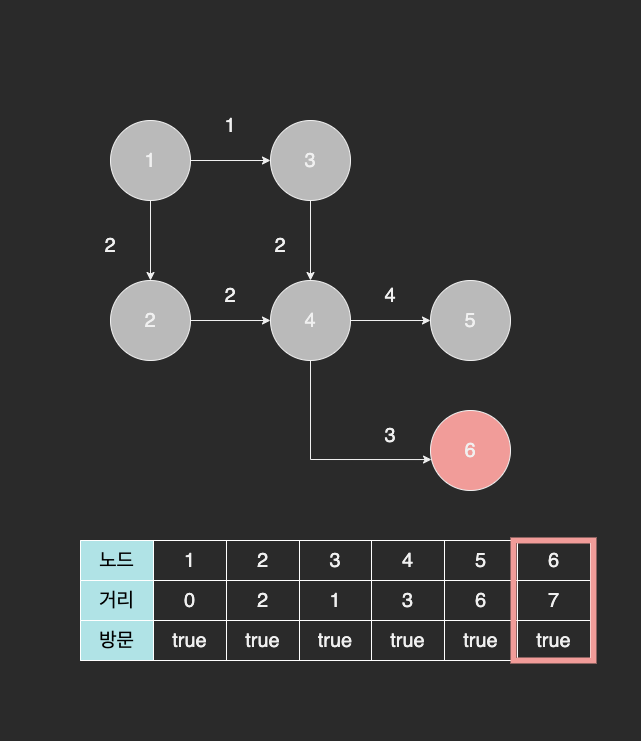

The diagram above was exported from draw.io. Its source (the exported page's mxGraphModel, read from the mxfile embedded in the PNG):
<mxGraphModel dx="904" dy="785" grid="1" gridSize="10" guides="1" tooltips="1" connect="1" arrows="1" fold="1" page="1" pageScale="1" pageWidth="827" pageHeight="1169" math="0" shadow="0">
  <root>
    <mxCell id="0" />
    <mxCell id="1" parent="0" />
    <mxCell id="0d-msn4kjI7o78ZU1Pk--20" value="" style="rounded=0;whiteSpace=wrap;html=1;fontSize=20;strokeWidth=1;strokeColor=none;" vertex="1" parent="1">
      <mxGeometry x="50" y="240" width="640" height="740" as="geometry" />
    </mxCell>
    <mxCell id="0d-msn4kjI7o78ZU1Pk--7" style="edgeStyle=orthogonalEdgeStyle;rounded=0;orthogonalLoop=1;jettySize=auto;html=1;fontSize=20;" edge="1" parent="1" source="0d-msn4kjI7o78ZU1Pk--1" target="0d-msn4kjI7o78ZU1Pk--3">
      <mxGeometry relative="1" as="geometry" />
    </mxCell>
    <mxCell id="0d-msn4kjI7o78ZU1Pk--8" style="edgeStyle=orthogonalEdgeStyle;rounded=0;orthogonalLoop=1;jettySize=auto;html=1;entryX=0.5;entryY=0;entryDx=0;entryDy=0;fontSize=20;" edge="1" parent="1" source="0d-msn4kjI7o78ZU1Pk--1" target="0d-msn4kjI7o78ZU1Pk--2">
      <mxGeometry relative="1" as="geometry" />
    </mxCell>
    <mxCell id="0d-msn4kjI7o78ZU1Pk--1" value="1" style="ellipse;whiteSpace=wrap;html=1;aspect=fixed;strokeWidth=1;fontSize=20;fillColor=#BABABA;" vertex="1" parent="1">
      <mxGeometry x="160" y="360" width="80" height="80" as="geometry" />
    </mxCell>
    <mxCell id="0d-msn4kjI7o78ZU1Pk--9" style="edgeStyle=orthogonalEdgeStyle;rounded=0;orthogonalLoop=1;jettySize=auto;html=1;entryX=0;entryY=0.5;entryDx=0;entryDy=0;fontSize=20;" edge="1" parent="1" source="0d-msn4kjI7o78ZU1Pk--2" target="0d-msn4kjI7o78ZU1Pk--4">
      <mxGeometry relative="1" as="geometry" />
    </mxCell>
    <mxCell id="0d-msn4kjI7o78ZU1Pk--2" value="2" style="ellipse;whiteSpace=wrap;html=1;aspect=fixed;strokeWidth=1;fontSize=20;fillColor=#BABABA;" vertex="1" parent="1">
      <mxGeometry x="160" y="520" width="80" height="80" as="geometry" />
    </mxCell>
    <mxCell id="0d-msn4kjI7o78ZU1Pk--10" style="edgeStyle=orthogonalEdgeStyle;rounded=0;orthogonalLoop=1;jettySize=auto;html=1;entryX=0.5;entryY=0;entryDx=0;entryDy=0;fontSize=20;" edge="1" parent="1" source="0d-msn4kjI7o78ZU1Pk--3" target="0d-msn4kjI7o78ZU1Pk--4">
      <mxGeometry relative="1" as="geometry" />
    </mxCell>
    <mxCell id="0d-msn4kjI7o78ZU1Pk--3" value="3" style="ellipse;whiteSpace=wrap;html=1;aspect=fixed;strokeWidth=1;fontSize=20;fillColor=#BABABA;" vertex="1" parent="1">
      <mxGeometry x="320" y="360" width="80" height="80" as="geometry" />
    </mxCell>
    <mxCell id="0d-msn4kjI7o78ZU1Pk--11" style="edgeStyle=orthogonalEdgeStyle;rounded=0;orthogonalLoop=1;jettySize=auto;html=1;entryX=0;entryY=0.5;entryDx=0;entryDy=0;fontSize=20;" edge="1" parent="1" source="0d-msn4kjI7o78ZU1Pk--4" target="0d-msn4kjI7o78ZU1Pk--5">
      <mxGeometry relative="1" as="geometry" />
    </mxCell>
    <mxCell id="0d-msn4kjI7o78ZU1Pk--13" style="edgeStyle=orthogonalEdgeStyle;rounded=0;orthogonalLoop=1;jettySize=auto;html=1;entryX=0.013;entryY=0.613;entryDx=0;entryDy=0;entryPerimeter=0;fontSize=20;exitX=0.5;exitY=1;exitDx=0;exitDy=0;" edge="1" parent="1" source="0d-msn4kjI7o78ZU1Pk--4" target="0d-msn4kjI7o78ZU1Pk--6">
      <mxGeometry relative="1" as="geometry" />
    </mxCell>
    <mxCell id="0d-msn4kjI7o78ZU1Pk--4" value="4" style="ellipse;whiteSpace=wrap;html=1;aspect=fixed;strokeWidth=1;fontSize=20;fillColor=#BABABA;" vertex="1" parent="1">
      <mxGeometry x="320" y="520" width="80" height="80" as="geometry" />
    </mxCell>
    <mxCell id="0d-msn4kjI7o78ZU1Pk--5" value="5" style="ellipse;whiteSpace=wrap;html=1;aspect=fixed;strokeWidth=1;fontSize=20;fillColor=#BABABA;" vertex="1" parent="1">
      <mxGeometry x="480" y="520" width="80" height="80" as="geometry" />
    </mxCell>
    <mxCell id="0d-msn4kjI7o78ZU1Pk--6" value="6" style="ellipse;whiteSpace=wrap;html=1;aspect=fixed;strokeWidth=1;fontSize=20;fillColor=#F19C99;" vertex="1" parent="1">
      <mxGeometry x="480" y="650" width="80" height="80" as="geometry" />
    </mxCell>
    <mxCell id="0d-msn4kjI7o78ZU1Pk--14" value="1" style="text;html=1;strokeColor=none;fillColor=none;align=center;verticalAlign=middle;whiteSpace=wrap;rounded=0;fontSize=20;" vertex="1" parent="1">
      <mxGeometry x="250" y="350" width="60" height="30" as="geometry" />
    </mxCell>
    <mxCell id="0d-msn4kjI7o78ZU1Pk--15" value="2" style="text;html=1;strokeColor=none;fillColor=none;align=center;verticalAlign=middle;whiteSpace=wrap;rounded=0;fontSize=20;" vertex="1" parent="1">
      <mxGeometry x="130" y="470" width="60" height="30" as="geometry" />
    </mxCell>
    <mxCell id="0d-msn4kjI7o78ZU1Pk--16" value="2" style="text;html=1;strokeColor=none;fillColor=none;align=center;verticalAlign=middle;whiteSpace=wrap;rounded=0;fontSize=20;" vertex="1" parent="1">
      <mxGeometry x="250" y="520" width="60" height="30" as="geometry" />
    </mxCell>
    <mxCell id="0d-msn4kjI7o78ZU1Pk--17" value="2" style="text;html=1;strokeColor=none;fillColor=none;align=center;verticalAlign=middle;whiteSpace=wrap;rounded=0;fontSize=20;" vertex="1" parent="1">
      <mxGeometry x="300" y="470" width="60" height="30" as="geometry" />
    </mxCell>
    <mxCell id="0d-msn4kjI7o78ZU1Pk--18" value="4" style="text;html=1;strokeColor=none;fillColor=none;align=center;verticalAlign=middle;whiteSpace=wrap;rounded=0;fontSize=20;" vertex="1" parent="1">
      <mxGeometry x="410" y="520" width="60" height="30" as="geometry" />
    </mxCell>
    <mxCell id="0d-msn4kjI7o78ZU1Pk--19" value="3" style="text;html=1;strokeColor=none;fillColor=none;align=center;verticalAlign=middle;whiteSpace=wrap;rounded=0;fontSize=20;" vertex="1" parent="1">
      <mxGeometry x="410" y="660" width="60" height="30" as="geometry" />
    </mxCell>
    <mxCell id="0d-msn4kjI7o78ZU1Pk--21" value="" style="shape=table;startSize=0;container=1;collapsible=0;childLayout=tableLayout;fontSize=20;strokeWidth=1;" vertex="1" parent="1">
      <mxGeometry x="130" y="780" width="510" height="120" as="geometry" />
    </mxCell>
    <mxCell id="0d-msn4kjI7o78ZU1Pk--22" value="" style="shape=tableRow;horizontal=0;startSize=0;swimlaneHead=0;swimlaneBody=0;top=0;left=0;bottom=0;right=0;collapsible=0;dropTarget=0;fillColor=none;points=[[0,0.5],[1,0.5]];portConstraint=eastwest;fontSize=20;strokeWidth=1;" vertex="1" parent="0d-msn4kjI7o78ZU1Pk--21">
      <mxGeometry width="510" height="40" as="geometry" />
    </mxCell>
    <mxCell id="0d-msn4kjI7o78ZU1Pk--23" value="노드" style="shape=partialRectangle;html=1;whiteSpace=wrap;connectable=0;overflow=hidden;fillColor=#b0e3e6;top=1;left=1;bottom=1;right=1;pointerEvents=1;fontSize=20;strokeWidth=1;strokeColor=#FFFFFF;fontColor=#000000;" vertex="1" parent="0d-msn4kjI7o78ZU1Pk--22">
      <mxGeometry width="73" height="40" as="geometry">
        <mxRectangle width="73" height="40" as="alternateBounds" />
      </mxGeometry>
    </mxCell>
    <mxCell id="0d-msn4kjI7o78ZU1Pk--24" value="1" style="shape=partialRectangle;html=1;whiteSpace=wrap;connectable=0;overflow=hidden;fillColor=none;top=1;left=1;bottom=1;right=1;pointerEvents=1;fontSize=20;strokeWidth=1;strokeColor=#FFFFFF;" vertex="1" parent="0d-msn4kjI7o78ZU1Pk--22">
      <mxGeometry x="73" width="73" height="40" as="geometry">
        <mxRectangle width="73" height="40" as="alternateBounds" />
      </mxGeometry>
    </mxCell>
    <mxCell id="0d-msn4kjI7o78ZU1Pk--25" value="2" style="shape=partialRectangle;html=1;whiteSpace=wrap;connectable=0;overflow=hidden;fillColor=none;top=1;left=1;bottom=1;right=1;pointerEvents=1;fontSize=20;strokeWidth=1;strokeColor=#FFFFFF;" vertex="1" parent="0d-msn4kjI7o78ZU1Pk--22">
      <mxGeometry x="146" width="73" height="40" as="geometry">
        <mxRectangle width="73" height="40" as="alternateBounds" />
      </mxGeometry>
    </mxCell>
    <mxCell id="0d-msn4kjI7o78ZU1Pk--26" value="3" style="shape=partialRectangle;html=1;whiteSpace=wrap;connectable=0;overflow=hidden;fillColor=none;top=1;left=1;bottom=1;right=1;pointerEvents=1;fontSize=20;strokeWidth=1;strokeColor=#FFFFFF;" vertex="1" parent="0d-msn4kjI7o78ZU1Pk--22">
      <mxGeometry x="219" width="72" height="40" as="geometry">
        <mxRectangle width="72" height="40" as="alternateBounds" />
      </mxGeometry>
    </mxCell>
    <mxCell id="0d-msn4kjI7o78ZU1Pk--27" value="4" style="shape=partialRectangle;html=1;whiteSpace=wrap;connectable=0;overflow=hidden;fillColor=none;top=1;left=1;bottom=1;right=1;pointerEvents=1;fontSize=20;strokeWidth=1;strokeColor=#FFFFFF;" vertex="1" parent="0d-msn4kjI7o78ZU1Pk--22">
      <mxGeometry x="291" width="73" height="40" as="geometry">
        <mxRectangle width="73" height="40" as="alternateBounds" />
      </mxGeometry>
    </mxCell>
    <mxCell id="0d-msn4kjI7o78ZU1Pk--28" value="5" style="shape=partialRectangle;html=1;whiteSpace=wrap;connectable=0;overflow=hidden;fillColor=none;top=1;left=1;bottom=1;right=1;pointerEvents=1;fontSize=20;strokeWidth=1;strokeColor=#FFFFFF;" vertex="1" parent="0d-msn4kjI7o78ZU1Pk--22">
      <mxGeometry x="364" width="73" height="40" as="geometry">
        <mxRectangle width="73" height="40" as="alternateBounds" />
      </mxGeometry>
    </mxCell>
    <mxCell id="0d-msn4kjI7o78ZU1Pk--36" value="6" style="shape=partialRectangle;html=1;whiteSpace=wrap;connectable=0;overflow=hidden;fillColor=none;top=1;left=1;bottom=1;right=1;pointerEvents=1;fontSize=20;strokeWidth=1;strokeColor=#FFFFFF;" vertex="1" parent="0d-msn4kjI7o78ZU1Pk--22">
      <mxGeometry x="437" width="73" height="40" as="geometry">
        <mxRectangle width="73" height="40" as="alternateBounds" />
      </mxGeometry>
    </mxCell>
    <mxCell id="0d-msn4kjI7o78ZU1Pk--29" value="" style="shape=tableRow;horizontal=0;startSize=0;swimlaneHead=0;swimlaneBody=0;top=0;left=0;bottom=0;right=0;collapsible=0;dropTarget=0;fillColor=none;points=[[0,0.5],[1,0.5]];portConstraint=eastwest;fontSize=20;strokeWidth=1;" vertex="1" parent="0d-msn4kjI7o78ZU1Pk--21">
      <mxGeometry y="40" width="510" height="40" as="geometry" />
    </mxCell>
    <mxCell id="0d-msn4kjI7o78ZU1Pk--30" value="거리" style="shape=partialRectangle;html=1;whiteSpace=wrap;connectable=0;overflow=hidden;fillColor=#b0e3e6;top=1;left=1;bottom=1;right=1;pointerEvents=1;fontSize=20;strokeWidth=1;strokeColor=#FFFFFF;fontColor=#000000;" vertex="1" parent="0d-msn4kjI7o78ZU1Pk--29">
      <mxGeometry width="73" height="40" as="geometry">
        <mxRectangle width="73" height="40" as="alternateBounds" />
      </mxGeometry>
    </mxCell>
    <mxCell id="0d-msn4kjI7o78ZU1Pk--31" value="0" style="shape=partialRectangle;html=1;whiteSpace=wrap;connectable=0;overflow=hidden;fillColor=none;top=1;left=1;bottom=1;right=1;pointerEvents=1;fontSize=20;strokeWidth=1;strokeColor=#FFFFFF;" vertex="1" parent="0d-msn4kjI7o78ZU1Pk--29">
      <mxGeometry x="73" width="73" height="40" as="geometry">
        <mxRectangle width="73" height="40" as="alternateBounds" />
      </mxGeometry>
    </mxCell>
    <mxCell id="0d-msn4kjI7o78ZU1Pk--32" value="2" style="shape=partialRectangle;html=1;whiteSpace=wrap;connectable=0;overflow=hidden;fillColor=none;top=1;left=1;bottom=1;right=1;pointerEvents=1;fontSize=20;strokeWidth=1;strokeColor=#FFFFFF;" vertex="1" parent="0d-msn4kjI7o78ZU1Pk--29">
      <mxGeometry x="146" width="73" height="40" as="geometry">
        <mxRectangle width="73" height="40" as="alternateBounds" />
      </mxGeometry>
    </mxCell>
    <mxCell id="0d-msn4kjI7o78ZU1Pk--33" value="1" style="shape=partialRectangle;html=1;whiteSpace=wrap;connectable=0;overflow=hidden;fillColor=none;top=1;left=1;bottom=1;right=1;pointerEvents=1;fontSize=20;strokeWidth=1;strokeColor=#FFFFFF;" vertex="1" parent="0d-msn4kjI7o78ZU1Pk--29">
      <mxGeometry x="219" width="72" height="40" as="geometry">
        <mxRectangle width="72" height="40" as="alternateBounds" />
      </mxGeometry>
    </mxCell>
    <mxCell id="0d-msn4kjI7o78ZU1Pk--34" value="&lt;span style=&quot;&quot;&gt;3&lt;/span&gt;" style="shape=partialRectangle;html=1;whiteSpace=wrap;connectable=0;overflow=hidden;fillColor=none;top=1;left=1;bottom=1;right=1;pointerEvents=1;fontSize=20;strokeWidth=1;strokeColor=#FFFFFF;" vertex="1" parent="0d-msn4kjI7o78ZU1Pk--29">
      <mxGeometry x="291" width="73" height="40" as="geometry">
        <mxRectangle width="73" height="40" as="alternateBounds" />
      </mxGeometry>
    </mxCell>
    <mxCell id="0d-msn4kjI7o78ZU1Pk--35" value="&lt;span style=&quot;&quot;&gt;6&lt;/span&gt;" style="shape=partialRectangle;html=1;whiteSpace=wrap;connectable=0;overflow=hidden;fillColor=none;top=1;left=1;bottom=1;right=1;pointerEvents=1;fontSize=20;strokeWidth=1;strokeColor=#FFFFFF;" vertex="1" parent="0d-msn4kjI7o78ZU1Pk--29">
      <mxGeometry x="364" width="73" height="40" as="geometry">
        <mxRectangle width="73" height="40" as="alternateBounds" />
      </mxGeometry>
    </mxCell>
    <mxCell id="0d-msn4kjI7o78ZU1Pk--37" value="&lt;span style=&quot;&quot;&gt;7&lt;/span&gt;" style="shape=partialRectangle;html=1;whiteSpace=wrap;connectable=0;overflow=hidden;fillColor=none;top=1;left=1;bottom=1;right=1;pointerEvents=1;fontSize=20;strokeWidth=1;strokeColor=#FFFFFF;" vertex="1" parent="0d-msn4kjI7o78ZU1Pk--29">
      <mxGeometry x="437" width="73" height="40" as="geometry">
        <mxRectangle width="73" height="40" as="alternateBounds" />
      </mxGeometry>
    </mxCell>
    <mxCell id="0d-msn4kjI7o78ZU1Pk--59" style="shape=tableRow;horizontal=0;startSize=0;swimlaneHead=0;swimlaneBody=0;top=0;left=0;bottom=0;right=0;collapsible=0;dropTarget=0;fillColor=none;points=[[0,0.5],[1,0.5]];portConstraint=eastwest;fontSize=20;strokeWidth=1;" vertex="1" parent="0d-msn4kjI7o78ZU1Pk--21">
      <mxGeometry y="80" width="510" height="40" as="geometry" />
    </mxCell>
    <mxCell id="0d-msn4kjI7o78ZU1Pk--60" value="방문" style="shape=partialRectangle;html=1;whiteSpace=wrap;connectable=0;overflow=hidden;fillColor=#b0e3e6;top=1;left=1;bottom=1;right=1;pointerEvents=1;fontSize=20;strokeWidth=1;strokeColor=#FFFFFF;fontColor=#000000;" vertex="1" parent="0d-msn4kjI7o78ZU1Pk--59">
      <mxGeometry width="73" height="40" as="geometry">
        <mxRectangle width="73" height="40" as="alternateBounds" />
      </mxGeometry>
    </mxCell>
    <mxCell id="0d-msn4kjI7o78ZU1Pk--61" value="true" style="shape=partialRectangle;html=1;whiteSpace=wrap;connectable=0;overflow=hidden;fillColor=none;top=1;left=1;bottom=1;right=1;pointerEvents=1;fontSize=20;strokeWidth=1;strokeColor=#FFFFFF;" vertex="1" parent="0d-msn4kjI7o78ZU1Pk--59">
      <mxGeometry x="73" width="73" height="40" as="geometry">
        <mxRectangle width="73" height="40" as="alternateBounds" />
      </mxGeometry>
    </mxCell>
    <mxCell id="0d-msn4kjI7o78ZU1Pk--62" value="true" style="shape=partialRectangle;html=1;whiteSpace=wrap;connectable=0;overflow=hidden;fillColor=none;top=1;left=1;bottom=1;right=1;pointerEvents=1;fontSize=20;strokeWidth=1;strokeColor=#FFFFFF;" vertex="1" parent="0d-msn4kjI7o78ZU1Pk--59">
      <mxGeometry x="146" width="73" height="40" as="geometry">
        <mxRectangle width="73" height="40" as="alternateBounds" />
      </mxGeometry>
    </mxCell>
    <mxCell id="0d-msn4kjI7o78ZU1Pk--63" value="true" style="shape=partialRectangle;html=1;whiteSpace=wrap;connectable=0;overflow=hidden;fillColor=none;top=1;left=1;bottom=1;right=1;pointerEvents=1;fontSize=20;strokeWidth=1;strokeColor=#FFFFFF;" vertex="1" parent="0d-msn4kjI7o78ZU1Pk--59">
      <mxGeometry x="219" width="72" height="40" as="geometry">
        <mxRectangle width="72" height="40" as="alternateBounds" />
      </mxGeometry>
    </mxCell>
    <mxCell id="0d-msn4kjI7o78ZU1Pk--64" value="&lt;span style=&quot;&quot;&gt;true&lt;/span&gt;" style="shape=partialRectangle;html=1;whiteSpace=wrap;connectable=0;overflow=hidden;fillColor=none;top=1;left=1;bottom=1;right=1;pointerEvents=1;fontSize=20;strokeWidth=1;strokeColor=#FFFFFF;" vertex="1" parent="0d-msn4kjI7o78ZU1Pk--59">
      <mxGeometry x="291" width="73" height="40" as="geometry">
        <mxRectangle width="73" height="40" as="alternateBounds" />
      </mxGeometry>
    </mxCell>
    <mxCell id="0d-msn4kjI7o78ZU1Pk--65" value="&lt;span style=&quot;&quot;&gt;true&lt;/span&gt;" style="shape=partialRectangle;html=1;whiteSpace=wrap;connectable=0;overflow=hidden;fillColor=none;top=1;left=1;bottom=1;right=1;pointerEvents=1;fontSize=20;strokeWidth=1;strokeColor=#FFFFFF;" vertex="1" parent="0d-msn4kjI7o78ZU1Pk--59">
      <mxGeometry x="364" width="73" height="40" as="geometry">
        <mxRectangle width="73" height="40" as="alternateBounds" />
      </mxGeometry>
    </mxCell>
    <mxCell id="0d-msn4kjI7o78ZU1Pk--66" value="&lt;span style=&quot;&quot;&gt;true&lt;br&gt;&lt;/span&gt;" style="shape=partialRectangle;html=1;whiteSpace=wrap;connectable=0;overflow=hidden;fillColor=none;top=1;left=1;bottom=1;right=1;pointerEvents=1;fontSize=20;strokeWidth=1;strokeColor=#FFFFFF;" vertex="1" parent="0d-msn4kjI7o78ZU1Pk--59">
      <mxGeometry x="437" width="73" height="40" as="geometry">
        <mxRectangle width="73" height="40" as="alternateBounds" />
      </mxGeometry>
    </mxCell>
    <mxCell id="0d-msn4kjI7o78ZU1Pk--38" value="" style="rounded=0;whiteSpace=wrap;html=1;fontSize=20;fontColor=#000000;strokeColor=#F19C99;strokeWidth=6;fillColor=none;" vertex="1" parent="1">
      <mxGeometry x="563" y="780" width="80" height="120" as="geometry" />
    </mxCell>
  </root>
</mxGraphModel>